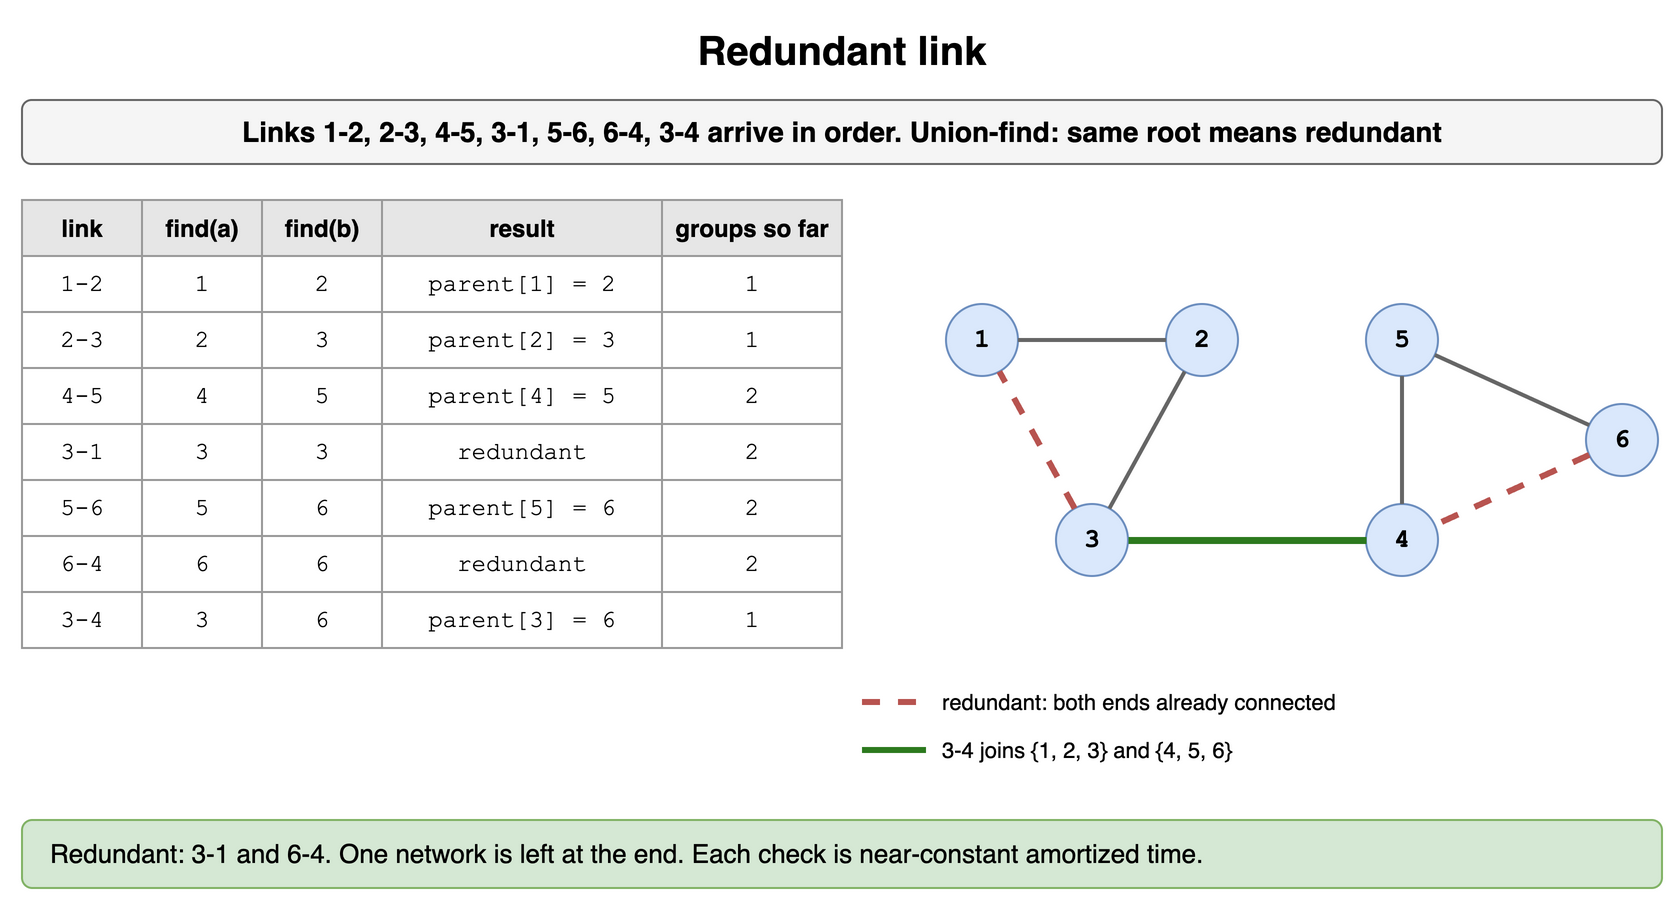

The diagram above was exported from draw.io. Its source (the exported page's mxGraphModel, read from the mxfile embedded in the PNG):
<mxGraphModel dx="900" dy="460" grid="1" gridSize="10" guides="1" tooltips="1" connect="1" arrows="1" fold="1" page="1" pageScale="1" pageWidth="900" pageHeight="460" math="0" shadow="0">
  <root>
    <mxCell id="0" />
    <mxCell id="1" parent="0" />
    <mxCell id="d161" value="Redundant link" style="text;html=1;align=center;verticalAlign=middle;whiteSpace=wrap;fontSize=20;fontStyle=1;" vertex="1" parent="1">
      <mxGeometry x="40" y="10" width="820" height="30" as="geometry" />
    </mxCell>
    <mxCell id="d162" value="Links 1-2, 2-3, 4-5, 3-1, 5-6, 6-4, 3-4 arrive in order. Union-find: same root means redundant" style="rounded=1;whiteSpace=wrap;html=1;fillColor=#f5f5f5;strokeColor=#666666;fontStyle=1;fontSize=14;" vertex="1" parent="1">
      <mxGeometry x="40" y="50" width="820" height="32" as="geometry" />
    </mxCell>
    <mxCell id="d163" value="link" style="whiteSpace=wrap;html=1;fillColor=#e6e6e6;strokeColor=#999999;fontStyle=1;fontSize=12;" vertex="1" parent="1">
      <mxGeometry x="40" y="100" width="60" height="28" as="geometry" />
    </mxCell>
    <mxCell id="d164" value="find(a)" style="whiteSpace=wrap;html=1;fillColor=#e6e6e6;strokeColor=#999999;fontStyle=1;fontSize=12;" vertex="1" parent="1">
      <mxGeometry x="100" y="100" width="60" height="28" as="geometry" />
    </mxCell>
    <mxCell id="d165" value="find(b)" style="whiteSpace=wrap;html=1;fillColor=#e6e6e6;strokeColor=#999999;fontStyle=1;fontSize=12;" vertex="1" parent="1">
      <mxGeometry x="160" y="100" width="60" height="28" as="geometry" />
    </mxCell>
    <mxCell id="d166" value="result" style="whiteSpace=wrap;html=1;fillColor=#e6e6e6;strokeColor=#999999;fontStyle=1;fontSize=12;" vertex="1" parent="1">
      <mxGeometry x="220" y="100" width="140" height="28" as="geometry" />
    </mxCell>
    <mxCell id="d167" value="groups so far" style="whiteSpace=wrap;html=1;fillColor=#e6e6e6;strokeColor=#999999;fontStyle=1;fontSize=12;" vertex="1" parent="1">
      <mxGeometry x="360" y="100" width="90" height="28" as="geometry" />
    </mxCell>
    <mxCell id="d168" value="1-2" style="whiteSpace=wrap;html=1;strokeColor=#999999;fontSize=12;fillColor=#ffffff;fontFamily=Courier New;" vertex="1" parent="1">
      <mxGeometry x="40" y="128" width="60" height="28" as="geometry" />
    </mxCell>
    <mxCell id="d169" value="1" style="whiteSpace=wrap;html=1;strokeColor=#999999;fontSize=12;fillColor=#ffffff;fontFamily=Courier New;" vertex="1" parent="1">
      <mxGeometry x="100" y="128" width="60" height="28" as="geometry" />
    </mxCell>
    <mxCell id="d1610" value="2" style="whiteSpace=wrap;html=1;strokeColor=#999999;fontSize=12;fillColor=#ffffff;fontFamily=Courier New;" vertex="1" parent="1">
      <mxGeometry x="160" y="128" width="60" height="28" as="geometry" />
    </mxCell>
    <mxCell id="d1611" value="parent[1] = 2" style="whiteSpace=wrap;html=1;strokeColor=#999999;fontSize=12;fillColor=#ffffff;fontFamily=Courier New;" vertex="1" parent="1">
      <mxGeometry x="220" y="128" width="140" height="28" as="geometry" />
    </mxCell>
    <mxCell id="d1612" value="1" style="whiteSpace=wrap;html=1;strokeColor=#999999;fontSize=12;fillColor=#ffffff;fontFamily=Courier New;" vertex="1" parent="1">
      <mxGeometry x="360" y="128" width="90" height="28" as="geometry" />
    </mxCell>
    <mxCell id="d1613" value="2-3" style="whiteSpace=wrap;html=1;strokeColor=#999999;fontSize=12;fillColor=#ffffff;fontFamily=Courier New;" vertex="1" parent="1">
      <mxGeometry x="40" y="156" width="60" height="28" as="geometry" />
    </mxCell>
    <mxCell id="d1614" value="2" style="whiteSpace=wrap;html=1;strokeColor=#999999;fontSize=12;fillColor=#ffffff;fontFamily=Courier New;" vertex="1" parent="1">
      <mxGeometry x="100" y="156" width="60" height="28" as="geometry" />
    </mxCell>
    <mxCell id="d1615" value="3" style="whiteSpace=wrap;html=1;strokeColor=#999999;fontSize=12;fillColor=#ffffff;fontFamily=Courier New;" vertex="1" parent="1">
      <mxGeometry x="160" y="156" width="60" height="28" as="geometry" />
    </mxCell>
    <mxCell id="d1616" value="parent[2] = 3" style="whiteSpace=wrap;html=1;strokeColor=#999999;fontSize=12;fillColor=#ffffff;fontFamily=Courier New;" vertex="1" parent="1">
      <mxGeometry x="220" y="156" width="140" height="28" as="geometry" />
    </mxCell>
    <mxCell id="d1617" value="1" style="whiteSpace=wrap;html=1;strokeColor=#999999;fontSize=12;fillColor=#ffffff;fontFamily=Courier New;" vertex="1" parent="1">
      <mxGeometry x="360" y="156" width="90" height="28" as="geometry" />
    </mxCell>
    <mxCell id="d1618" value="4-5" style="whiteSpace=wrap;html=1;strokeColor=#999999;fontSize=12;fillColor=#ffffff;fontFamily=Courier New;" vertex="1" parent="1">
      <mxGeometry x="40" y="184" width="60" height="28" as="geometry" />
    </mxCell>
    <mxCell id="d1619" value="4" style="whiteSpace=wrap;html=1;strokeColor=#999999;fontSize=12;fillColor=#ffffff;fontFamily=Courier New;" vertex="1" parent="1">
      <mxGeometry x="100" y="184" width="60" height="28" as="geometry" />
    </mxCell>
    <mxCell id="d1620" value="5" style="whiteSpace=wrap;html=1;strokeColor=#999999;fontSize=12;fillColor=#ffffff;fontFamily=Courier New;" vertex="1" parent="1">
      <mxGeometry x="160" y="184" width="60" height="28" as="geometry" />
    </mxCell>
    <mxCell id="d1621" value="parent[4] = 5" style="whiteSpace=wrap;html=1;strokeColor=#999999;fontSize=12;fillColor=#ffffff;fontFamily=Courier New;" vertex="1" parent="1">
      <mxGeometry x="220" y="184" width="140" height="28" as="geometry" />
    </mxCell>
    <mxCell id="d1622" value="2" style="whiteSpace=wrap;html=1;strokeColor=#999999;fontSize=12;fillColor=#ffffff;fontFamily=Courier New;" vertex="1" parent="1">
      <mxGeometry x="360" y="184" width="90" height="28" as="geometry" />
    </mxCell>
    <mxCell id="d1623" value="3-1" style="whiteSpace=wrap;html=1;strokeColor=#999999;fontSize=12;fillColor=#ffffff;fontFamily=Courier New;" vertex="1" parent="1">
      <mxGeometry x="40" y="212" width="60" height="28" as="geometry" />
    </mxCell>
    <mxCell id="d1624" value="3" style="whiteSpace=wrap;html=1;strokeColor=#999999;fontSize=12;fillColor=#ffffff;fontFamily=Courier New;" vertex="1" parent="1">
      <mxGeometry x="100" y="212" width="60" height="28" as="geometry" />
    </mxCell>
    <mxCell id="d1625" value="3" style="whiteSpace=wrap;html=1;strokeColor=#999999;fontSize=12;fillColor=#ffffff;fontFamily=Courier New;" vertex="1" parent="1">
      <mxGeometry x="160" y="212" width="60" height="28" as="geometry" />
    </mxCell>
    <mxCell id="d1626" value="redundant" style="whiteSpace=wrap;html=1;strokeColor=#999999;fontSize=12;fillColor=#ffffff;fontFamily=Courier New;" vertex="1" parent="1">
      <mxGeometry x="220" y="212" width="140" height="28" as="geometry" />
    </mxCell>
    <mxCell id="d1627" value="2" style="whiteSpace=wrap;html=1;strokeColor=#999999;fontSize=12;fillColor=#ffffff;fontFamily=Courier New;" vertex="1" parent="1">
      <mxGeometry x="360" y="212" width="90" height="28" as="geometry" />
    </mxCell>
    <mxCell id="d1628" value="5-6" style="whiteSpace=wrap;html=1;strokeColor=#999999;fontSize=12;fillColor=#ffffff;fontFamily=Courier New;" vertex="1" parent="1">
      <mxGeometry x="40" y="240" width="60" height="28" as="geometry" />
    </mxCell>
    <mxCell id="d1629" value="5" style="whiteSpace=wrap;html=1;strokeColor=#999999;fontSize=12;fillColor=#ffffff;fontFamily=Courier New;" vertex="1" parent="1">
      <mxGeometry x="100" y="240" width="60" height="28" as="geometry" />
    </mxCell>
    <mxCell id="d1630" value="6" style="whiteSpace=wrap;html=1;strokeColor=#999999;fontSize=12;fillColor=#ffffff;fontFamily=Courier New;" vertex="1" parent="1">
      <mxGeometry x="160" y="240" width="60" height="28" as="geometry" />
    </mxCell>
    <mxCell id="d1631" value="parent[5] = 6" style="whiteSpace=wrap;html=1;strokeColor=#999999;fontSize=12;fillColor=#ffffff;fontFamily=Courier New;" vertex="1" parent="1">
      <mxGeometry x="220" y="240" width="140" height="28" as="geometry" />
    </mxCell>
    <mxCell id="d1632" value="2" style="whiteSpace=wrap;html=1;strokeColor=#999999;fontSize=12;fillColor=#ffffff;fontFamily=Courier New;" vertex="1" parent="1">
      <mxGeometry x="360" y="240" width="90" height="28" as="geometry" />
    </mxCell>
    <mxCell id="d1633" value="6-4" style="whiteSpace=wrap;html=1;strokeColor=#999999;fontSize=12;fillColor=#ffffff;fontFamily=Courier New;" vertex="1" parent="1">
      <mxGeometry x="40" y="268" width="60" height="28" as="geometry" />
    </mxCell>
    <mxCell id="d1634" value="6" style="whiteSpace=wrap;html=1;strokeColor=#999999;fontSize=12;fillColor=#ffffff;fontFamily=Courier New;" vertex="1" parent="1">
      <mxGeometry x="100" y="268" width="60" height="28" as="geometry" />
    </mxCell>
    <mxCell id="d1635" value="6" style="whiteSpace=wrap;html=1;strokeColor=#999999;fontSize=12;fillColor=#ffffff;fontFamily=Courier New;" vertex="1" parent="1">
      <mxGeometry x="160" y="268" width="60" height="28" as="geometry" />
    </mxCell>
    <mxCell id="d1636" value="redundant" style="whiteSpace=wrap;html=1;strokeColor=#999999;fontSize=12;fillColor=#ffffff;fontFamily=Courier New;" vertex="1" parent="1">
      <mxGeometry x="220" y="268" width="140" height="28" as="geometry" />
    </mxCell>
    <mxCell id="d1637" value="2" style="whiteSpace=wrap;html=1;strokeColor=#999999;fontSize=12;fillColor=#ffffff;fontFamily=Courier New;" vertex="1" parent="1">
      <mxGeometry x="360" y="268" width="90" height="28" as="geometry" />
    </mxCell>
    <mxCell id="d1638" value="3-4" style="whiteSpace=wrap;html=1;strokeColor=#999999;fontSize=12;fillColor=#ffffff;fontFamily=Courier New;" vertex="1" parent="1">
      <mxGeometry x="40" y="296" width="60" height="28" as="geometry" />
    </mxCell>
    <mxCell id="d1639" value="3" style="whiteSpace=wrap;html=1;strokeColor=#999999;fontSize=12;fillColor=#ffffff;fontFamily=Courier New;" vertex="1" parent="1">
      <mxGeometry x="100" y="296" width="60" height="28" as="geometry" />
    </mxCell>
    <mxCell id="d1640" value="6" style="whiteSpace=wrap;html=1;strokeColor=#999999;fontSize=12;fillColor=#ffffff;fontFamily=Courier New;" vertex="1" parent="1">
      <mxGeometry x="160" y="296" width="60" height="28" as="geometry" />
    </mxCell>
    <mxCell id="d1641" value="parent[3] = 6" style="whiteSpace=wrap;html=1;strokeColor=#999999;fontSize=12;fillColor=#ffffff;fontFamily=Courier New;" vertex="1" parent="1">
      <mxGeometry x="220" y="296" width="140" height="28" as="geometry" />
    </mxCell>
    <mxCell id="d1642" value="1" style="whiteSpace=wrap;html=1;strokeColor=#999999;fontSize=12;fillColor=#ffffff;fontFamily=Courier New;" vertex="1" parent="1">
      <mxGeometry x="360" y="296" width="90" height="28" as="geometry" />
    </mxCell>
    <mxCell id="d1643" value="1" style="ellipse;whiteSpace=wrap;html=1;fontStyle=1;fontSize=13;fontFamily=Courier New;fillColor=#dae8fc;strokeColor=#6c8ebf;" vertex="1" parent="1">
      <mxGeometry x="502.0" y="152.0" width="36" height="36" as="geometry" />
    </mxCell>
    <mxCell id="d1644" value="2" style="ellipse;whiteSpace=wrap;html=1;fontStyle=1;fontSize=13;fontFamily=Courier New;fillColor=#dae8fc;strokeColor=#6c8ebf;" vertex="1" parent="1">
      <mxGeometry x="612.0" y="152.0" width="36" height="36" as="geometry" />
    </mxCell>
    <mxCell id="d1645" value="3" style="ellipse;whiteSpace=wrap;html=1;fontStyle=1;fontSize=13;fontFamily=Courier New;fillColor=#dae8fc;strokeColor=#6c8ebf;" vertex="1" parent="1">
      <mxGeometry x="557.0" y="252.0" width="36" height="36" as="geometry" />
    </mxCell>
    <mxCell id="d1646" value="4" style="ellipse;whiteSpace=wrap;html=1;fontStyle=1;fontSize=13;fontFamily=Courier New;fillColor=#dae8fc;strokeColor=#6c8ebf;" vertex="1" parent="1">
      <mxGeometry x="712.0" y="252.0" width="36" height="36" as="geometry" />
    </mxCell>
    <mxCell id="d1647" value="5" style="ellipse;whiteSpace=wrap;html=1;fontStyle=1;fontSize=13;fontFamily=Courier New;fillColor=#dae8fc;strokeColor=#6c8ebf;" vertex="1" parent="1">
      <mxGeometry x="712.0" y="152.0" width="36" height="36" as="geometry" />
    </mxCell>
    <mxCell id="d1648" value="6" style="ellipse;whiteSpace=wrap;html=1;fontStyle=1;fontSize=13;fontFamily=Courier New;fillColor=#dae8fc;strokeColor=#6c8ebf;" vertex="1" parent="1">
      <mxGeometry x="822.0" y="202.0" width="36" height="36" as="geometry" />
    </mxCell>
    <mxCell id="d1649" value="" style="endArrow=none;html=1;strokeWidth=2;strokeColor=#666666;fontSize=12;fontStyle=1;labelBackgroundColor=#ffffff;fontFamily=Courier New;" edge="1" parent="1" source="d1643" target="d1644">
      <mxGeometry relative="1" as="geometry" />
    </mxCell>
    <mxCell id="d1650" value="" style="endArrow=none;html=1;strokeWidth=2;strokeColor=#666666;fontSize=12;fontStyle=1;labelBackgroundColor=#ffffff;fontFamily=Courier New;" edge="1" parent="1" source="d1644" target="d1645">
      <mxGeometry relative="1" as="geometry" />
    </mxCell>
    <mxCell id="d1651" value="" style="endArrow=none;html=1;strokeWidth=2;strokeColor=#666666;fontSize=12;fontStyle=1;labelBackgroundColor=#ffffff;fontFamily=Courier New;" edge="1" parent="1" source="d1646" target="d1647">
      <mxGeometry relative="1" as="geometry" />
    </mxCell>
    <mxCell id="d1652" value="" style="endArrow=none;html=1;strokeWidth=3;strokeColor=#b85450;fontSize=12;fontStyle=1;labelBackgroundColor=#ffffff;fontFamily=Courier New;dashed=1;" edge="1" parent="1" source="d1645" target="d1643">
      <mxGeometry relative="1" as="geometry" />
    </mxCell>
    <mxCell id="d1653" value="" style="endArrow=none;html=1;strokeWidth=2;strokeColor=#666666;fontSize=12;fontStyle=1;labelBackgroundColor=#ffffff;fontFamily=Courier New;" edge="1" parent="1" source="d1647" target="d1648">
      <mxGeometry relative="1" as="geometry" />
    </mxCell>
    <mxCell id="d1654" value="" style="endArrow=none;html=1;strokeWidth=3;strokeColor=#b85450;fontSize=12;fontStyle=1;labelBackgroundColor=#ffffff;fontFamily=Courier New;dashed=1;" edge="1" parent="1" source="d1648" target="d1646">
      <mxGeometry relative="1" as="geometry" />
    </mxCell>
    <mxCell id="d1655" value="" style="endArrow=none;html=1;strokeWidth=3.5;strokeColor=#2d7a1f;fontSize=12;fontStyle=1;labelBackgroundColor=#ffffff;fontFamily=Courier New;" edge="1" parent="1" source="d1645" target="d1646">
      <mxGeometry relative="1" as="geometry" />
    </mxCell>
    <mxCell id="d1656" value="" style="shape=line;strokeColor=#b85450;strokeWidth=3;dashed=1;html=1;" vertex="1" parent="1">
      <mxGeometry x="460" y="342" width="32" height="18" as="geometry" />
    </mxCell>
    <mxCell id="d1657" value="redundant: both ends already connected" style="text;html=1;whiteSpace=wrap;fontSize=11;align=left;verticalAlign=middle;" vertex="1" parent="1">
      <mxGeometry x="498" y="340" width="300" height="22" as="geometry" />
    </mxCell>
    <mxCell id="d1658" value="" style="shape=line;strokeColor=#2d7a1f;strokeWidth=3;html=1;" vertex="1" parent="1">
      <mxGeometry x="460" y="366" width="32" height="18" as="geometry" />
    </mxCell>
    <mxCell id="d1659" value="3-4 joins {1, 2, 3} and {4, 5, 6}" style="text;html=1;whiteSpace=wrap;fontSize=11;align=left;verticalAlign=middle;" vertex="1" parent="1">
      <mxGeometry x="498" y="364" width="300" height="22" as="geometry" />
    </mxCell>
    <mxCell id="d1660" value="Redundant: 3-1 and 6-4. One network is left at the end. Each check is near-constant amortized time." style="rounded=1;whiteSpace=wrap;html=1;fillColor=#d5e8d4;strokeColor=#82b366;fontSize=13;align=left;spacingLeft=12;" vertex="1" parent="1">
      <mxGeometry x="40" y="410" width="820" height="34" as="geometry" />
    </mxCell>
  </root>
</mxGraphModel>